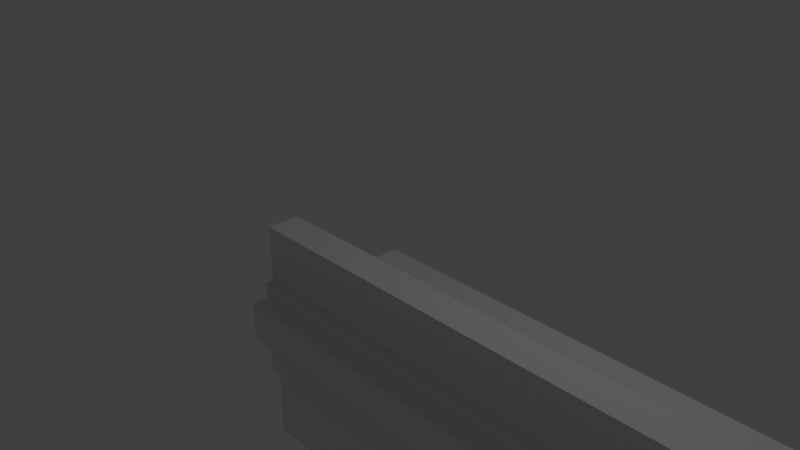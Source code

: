 # Source: untitled.blend  (saved by Blender 2.79.0; exported with 4.5.12 LTS)
import bpy
from mathutils import Matrix  # noqa: F401  (used for matrix-valued properties, if any)

bpy.ops.wm.read_factory_settings(use_empty=True)
scene = bpy.context.scene
scene.name = 'Scene'

# ---- collections
col_collection_1 = bpy.data.collections.new('Collection 1'); scene.collection.children.link(col_collection_1)

# ---- materials (node trees are filled in below, after node groups)
mat_one = bpy.data.materials.new('one')
mat_one.alpha_threshold = 0.0
mat_one.use_transparent_shadow = False
mat_one.roughness = 0.5

# ---- material node trees

# ---- world
world_world = bpy.data.worlds.new('World'); scene.world = world_world
world_world.color = (0.05088, 0.05088, 0.05088)
world_world.use_sun_shadow = False
world_world.sun_shadow_jitter_overblur = 0.0
world_world.cycles.sampling_method = 'MANUAL'

# ---- cameras
cam_camera = bpy.data.cameras.new('Camera')
cam_camera.clip_end = 100.0
cam_camera.lens = 35.0
cam_camera.sensor_width = 32.0
cam_camera.sensor_height = 18.0
cam_camera.ortho_scale = 7.314
cam_camera.dof.focus_distance = 0.0
cam_camera.dof.aperture_fstop = 128.0

# ---- lights
light_lamp = bpy.data.lights.new('Lamp', 'POINT')
light_lamp.transmission_factor = 0.0
light_lamp.cutoff_distance = 30.0
light_lamp.energy = 100.0
light_lamp.shadow_buffer_clip_start = 1.001
light_lamp.shadow_soft_size = 0.1
light_lamp.shadow_maximum_resolution = 0.006
light_lamp.use_absolute_resolution = True

# ---- meshes
me_stone_railing_rep_side_lod0 = bpy.data.meshes.new('stone_railing_rep_side_lod0')
me_stone_railing_rep_side_lod0.from_pydata([(0.0, -1.1, -2.98e-09), (0.0, -1.1, 0.2), (0.0, -0.9, -2.98e-09), (6.0, -1.1, -2.98e-09), (6.0, -0.9, -2.98e-09), (6.0, -1.1, 0.2), (0.0, -1.6, 0.2), (0.0, -1.5, -2.98e-09), (0.0, -1.6, -2.98e-09), (0.0, -1.5, 0.2), (6.0, -1.6, 0.2), (6.0, -1.6, -2.98e-09), (6.0, -1.5, -2.98e-09), (6.0, -1.5, 0.2), (0.0, 0.0, -2.98e-09), (0.0, -0.9, -0.4693), (0.0, 0.0, -0.4693), (0.0, -0.9, -1.0), (0.0, 0.0, -1.0), (6.0, -0.9, -0.4693), (6.0, 0.0, -0.4693), (6.0, 0.0, -2.98e-09), (6.0, -0.9, -1.0), (6.0, 0.0, -1.0), (0.0, -1.1, -0.4693), (0.0, -1.1, -1.0), (6.0, -1.1, -0.4693), (6.0, -1.1, -1.0), (0.0, -1.6, -0.4693), (0.0, -1.5, -0.4693), (0.0, -1.6, -1.0), (0.0, -1.5, -1.0), (6.0, -1.6, -0.4693), (6.0, -1.5, -0.4693), (6.0, -1.6, -1.0), (6.0, -1.5, -1.0), (0.0, -1.8, -0.4693), (0.0, -1.8, -2.98e-09), (6.0, -1.8, -2.98e-09), (6.0, -1.8, -0.4693), (0.0, -1.5, 0.9), (0.0, -1.1, 0.9), (6.0, -1.1, 0.9), (6.0, -1.5, 0.9), (0.0, -0.9, -2.0), (0.0, -1.1, -2.0), (0.0, 0.0, -2.0), (6.0, -0.9, -2.0), (6.0, 0.0, -2.0), (6.0, -1.1, -2.0), (6.0, -1.5, -2.0), (0.0, -1.5, -2.0), (3.0, -1.5, -2.0), (3.0, -1.1, -2.0), (3.0, -0.9, -2.0), (3.0, 0.0, -2.0), (3.0, -1.5, -1.0), (3.0, -1.5, 0.9), (3.0, -1.5, 0.2), (3.0, -1.1, 0.2), (3.0, -1.1, 0.9), (3.0, -1.8, -0.4693), (3.0, -1.6, -0.4693), (3.0, -1.8, -2.98e-09), (3.0, -1.6, -2.98e-09), (3.0, -1.6, -1.0), (3.0, -1.6, 0.2), (3.0, -0.9, -2.98e-09), (3.0, 0.0, -2.98e-09), (6.0, 0.0, -0.1), (3.0, 0.0, -0.1), (0.0, 0.0, -0.1), (6.0, 0.45, -0.1), (3.0, 0.45, -0.1), (0.0, 0.45, -0.1)], [], [(0, 1, 2), (3, 4, 5), (6, 7, 8), (7, 6, 9), (9, 0, 7), (0, 9, 1), (10, 11, 12), (10, 12, 13), (12, 3, 13), (13, 3, 5), (2, 14, 15), (15, 14, 16), (17, 15, 16), (17, 16, 18), (19, 20, 4), (4, 20, 21), (22, 23, 19), (19, 23, 20), (24, 0, 2), (24, 2, 15), (25, 24, 15), (25, 15, 17), (19, 3, 26), (3, 19, 4), (26, 27, 22), (26, 22, 19), (28, 8, 7), (28, 7, 29), (30, 28, 29), (30, 29, 31), (29, 7, 0), (29, 0, 24), (31, 29, 24), (31, 24, 25), (11, 32, 33), (11, 33, 12), (32, 34, 35), (32, 35, 33), (26, 12, 33), (12, 26, 3), (27, 33, 35), (33, 27, 26), (36, 37, 8), (36, 8, 28), (38, 39, 32), (38, 32, 11), (40, 1, 9), (1, 40, 41), (5, 42, 13), (43, 13, 42), (17, 44, 25), (45, 25, 44), (44, 17, 46), (17, 18, 46), (47, 23, 22), (23, 47, 48), (49, 22, 27), (22, 49, 47), (50, 27, 35), (27, 50, 49), (25, 45, 31), (51, 31, 45), (50, 52, 53), (50, 53, 49), (52, 51, 45), (52, 45, 53), (47, 54, 55), (47, 55, 48), (54, 44, 46), (54, 46, 55), (54, 49, 53), (49, 54, 47), (44, 53, 45), (53, 44, 54), (56, 31, 51), (56, 51, 52), (35, 56, 52), (35, 52, 50), (57, 40, 9), (57, 9, 58), (43, 57, 58), (43, 58, 13), (59, 1, 41), (59, 41, 60), (5, 59, 60), (5, 60, 42), (61, 36, 28), (61, 28, 62), (39, 61, 62), (39, 62, 32), (37, 63, 64), (37, 64, 8), (63, 38, 11), (63, 11, 64), (62, 28, 30), (62, 30, 65), (32, 62, 65), (32, 65, 34), (63, 37, 36), (63, 36, 61), (38, 63, 61), (38, 61, 39), (66, 6, 8), (66, 8, 64), (10, 66, 64), (10, 64, 11), (2, 67, 68), (2, 68, 14), (67, 4, 21), (67, 21, 68), (40, 57, 60), (40, 60, 41), (57, 43, 42), (57, 42, 60), (58, 6, 66), (6, 58, 9), (13, 66, 10), (66, 13, 58), (65, 30, 31), (65, 31, 56), (34, 65, 56), (34, 56, 35), (67, 2, 1), (67, 1, 59), (4, 67, 59), (4, 59, 5), (69, 70, 68), (69, 68, 21), (70, 71, 14), (70, 14, 68), (70, 69, 72), (70, 72, 73), (71, 70, 73), (71, 73, 74)])
_uv = me_stone_railing_rep_side_lod0.uv_layers.new(name='UVMap')
_uv.uv.foreach_set('vector', [0.7357, 0.816, 0.7357, 0.8224, 0.7293, 0.816, 0.5955, 0.7056, 0.6019, 0.7056, 0.5955, 0.712, 0.7516, 0.8224, 0.7485, 0.816, 0.7516, 0.816, 0.7485, 0.816, 0.7516, 0.8224, 0.7484, 0.8224, 0.7484, 0.8224, 0.7357, 0.816, 0.7485, 0.816, 0.7357, 0.816, 0.7484, 0.8224, 0.7357, 0.8224, 0.5795, 0.712, 0.5795, 0.7056, 0.5827, 0.7056, 0.5795, 0.712, 0.5827, 0.7056, 0.5827, 0.712, 0.5827, 0.7056, 0.5955, 0.7056, 0.5827, 0.712, 0.5827, 0.712, 0.5955, 0.7056, 0.5955, 0.712, 0.7293, 0.816, 0.7005, 0.816, 0.7293, 0.801, 0.7293, 0.801, 0.7005, 0.816, 0.7005, 0.801, 0.7293, 0.784, 0.7293, 0.801, 0.7005, 0.801, 0.7293, 0.784, 0.7005, 0.801, 0.7005, 0.784, 0.6019, 0.6906, 0.6307, 0.6906, 0.6019, 0.7056, 0.6019, 0.7056, 0.6307, 0.6906, 0.6307, 0.7056, 0.6019, 0.6736, 0.6307, 0.6736, 0.6019, 0.6906, 0.6019, 0.6906, 0.6307, 0.6736, 0.6307, 0.6906, 0.7357, 0.801, 0.7357, 0.816, 0.7293, 0.816, 0.7357, 0.801, 0.7293, 0.816, 0.7293, 0.801, 0.7357, 0.784, 0.7357, 0.801, 0.7293, 0.801, 0.7357, 0.784, 0.7293, 0.801, 0.7293, 0.784, 0.6019, 0.6906, 0.5955, 0.7056, 0.5955, 0.6906, 0.5955, 0.7056, 0.6019, 0.6906, 0.6019, 0.7056, 0.5955, 0.6906, 0.5955, 0.6736, 0.6019, 0.6736, 0.5955, 0.6906, 0.6019, 0.6736, 0.6019, 0.6906, 0.7516, 0.801, 0.7516, 0.816, 0.7485, 0.816, 0.7516, 0.801, 0.7485, 0.816, 0.7485, 0.801, 0.7516, 0.784, 0.7516, 0.801, 0.7485, 0.801, 0.7516, 0.784, 0.7485, 0.801, 0.7485, 0.784, 0.7485, 0.801, 0.7485, 0.816, 0.7357, 0.816, 0.7485, 0.801, 0.7357, 0.816, 0.7357, 0.801, 0.7485, 0.784, 0.7485, 0.801, 0.7357, 0.801, 0.7485, 0.784, 0.7357, 0.801, 0.7357, 0.784, 0.5795, 0.7056, 0.5795, 0.6906, 0.5827, 0.6906, 0.5795, 0.7056, 0.5827, 0.6906, 0.5827, 0.7056, 0.5795, 0.6906, 0.5795, 0.6736, 0.5827, 0.6736, 0.5795, 0.6906, 0.5827, 0.6736, 0.5827, 0.6906, 0.5955, 0.6906, 0.5827, 0.7056, 0.5827, 0.6906, 0.5827, 0.7056, 0.5955, 0.6906, 0.5955, 0.7056, 0.5955, 0.6736, 0.5827, 0.6906, 0.5827, 0.6736, 0.5827, 0.6906, 0.5955, 0.6736, 0.5955, 0.6906, 0.758, 0.801, 0.758, 0.816, 0.7516, 0.816, 0.758, 0.801, 0.7516, 0.816, 0.7516, 0.801, 0.5731, 0.7056, 0.5731, 0.6906, 0.5795, 0.6906, 0.5731, 0.7056, 0.5795, 0.6906, 0.5795, 0.7056, 0.7484, 0.8448, 0.7357, 0.8224, 0.7484, 0.8224, 0.7357, 0.8224, 0.7484, 0.8448, 0.7356, 0.8448, 0.5955, 0.712, 0.5955, 0.7344, 0.5827, 0.712, 0.5827, 0.7344, 0.5827, 0.712, 0.5955, 0.7344, 0.7293, 0.784, 0.7293, 0.752, 0.7357, 0.784, 0.7357, 0.752, 0.7357, 0.784, 0.7293, 0.752, 0.7293, 0.752, 0.7293, 0.784, 0.7005, 0.752, 0.7293, 0.784, 0.7005, 0.784, 0.7005, 0.752, 0.6019, 0.6416, 0.6307, 0.6736, 0.6019, 0.6736, 0.6307, 0.6736, 0.6019, 0.6416, 0.6307, 0.6416, 0.5955, 0.6416, 0.6019, 0.6736, 0.5955, 0.6736, 0.6019, 0.6736, 0.5955, 0.6416, 0.6019, 0.6416, 0.5827, 0.6416, 0.5955, 0.6736, 0.5827, 0.6736, 0.5955, 0.6736, 0.5827, 0.6416, 0.5955, 0.6416, 0.7357, 0.784, 0.7357, 0.752, 0.7485, 0.784, 0.7484, 0.752, 0.7485, 0.784, 0.7357, 0.752, 0.9948, 0.01972, 0.9948, 0.1335, 0.9796, 0.1335, 0.9948, 0.01972, 0.9796, 0.1335, 0.9796, 0.01972, 0.9948, 0.1335, 0.9948, 0.2472, 0.9796, 0.2472, 0.9948, 0.1335, 0.9796, 0.2472, 0.9796, 0.1335, 0.972, 0.01972, 0.972, 0.1335, 0.9379, 0.1335, 0.972, 0.01972, 0.9379, 0.1335, 0.9379, 0.01972, 0.972, 0.1335, 0.972, 0.2472, 0.9379, 0.2472, 0.972, 0.1335, 0.9379, 0.2472, 0.9379, 0.1335, 0.972, 0.1335, 0.9796, 0.01972, 0.9796, 0.1335, 0.9796, 0.01972, 0.972, 0.1335, 0.972, 0.01972, 0.972, 0.2472, 0.9796, 0.1335, 0.9796, 0.2472, 0.9796, 0.1335, 0.972, 0.2472, 0.972, 0.1335, 0.6189, 0.2326, 0.5052, 0.2326, 0.5052, 0.1947, 0.6189, 0.2326, 0.5052, 0.1947, 0.6189, 0.1947, 0.7326, 0.2326, 0.6189, 0.2326, 0.6189, 0.1947, 0.7326, 0.2326, 0.6189, 0.1947, 0.7326, 0.1947, 0.6192, 0.5242, 0.5054, 0.5242, 0.5054, 0.4976, 0.6192, 0.5242, 0.5054, 0.4976, 0.6192, 0.4976, 0.7331, 0.5242, 0.6192, 0.5242, 0.6192, 0.4976, 0.7331, 0.5242, 0.6192, 0.4976, 0.7331, 0.4976, 0.6192, 0.5659, 0.5054, 0.5659, 0.5054, 0.5393, 0.6192, 0.5659, 0.5054, 0.5393, 0.6192, 0.5393, 0.7331, 0.5659, 0.6192, 0.5659, 0.6192, 0.5393, 0.7331, 0.5659, 0.6192, 0.5393, 0.7331, 0.5393, 0.6192, 0.4609, 0.5054, 0.4609, 0.5054, 0.4533, 0.6192, 0.4609, 0.5054, 0.4533, 0.6192, 0.4533, 0.7331, 0.4609, 0.6192, 0.4609, 0.6192, 0.4533, 0.7331, 0.4609, 0.6192, 0.4533, 0.7331, 0.4533, 0.5054, 0.4787, 0.6192, 0.4787, 0.6192, 0.4862, 0.5054, 0.4787, 0.6192, 0.4862, 0.5054, 0.4862, 0.6192, 0.4787, 0.7331, 0.4787, 0.7331, 0.4862, 0.6192, 0.4787, 0.7331, 0.4862, 0.6192, 0.4862, 0.6192, 0.4533, 0.5054, 0.4533, 0.5054, 0.4332, 0.6192, 0.4533, 0.5054, 0.4332, 0.6192, 0.4332, 0.7331, 0.4533, 0.6192, 0.4533, 0.6192, 0.4332, 0.7331, 0.4533, 0.6192, 0.4332, 0.7331, 0.4332, 0.6192, 0.4787, 0.5054, 0.4787, 0.5054, 0.4609, 0.6192, 0.4787, 0.5054, 0.4609, 0.6192, 0.4609, 0.7331, 0.4787, 0.6192, 0.4787, 0.6192, 0.4609, 0.7331, 0.4787, 0.6192, 0.4609, 0.7331, 0.4609, 0.6192, 0.4939, 0.5054, 0.4939, 0.5054, 0.4862, 0.6192, 0.4939, 0.5054, 0.4862, 0.6192, 0.4862, 0.7331, 0.4939, 0.6192, 0.4939, 0.6192, 0.4862, 0.7331, 0.4939, 0.6192, 0.4862, 0.7331, 0.4862, 0.5054, 0.5766, 0.6192, 0.5766, 0.6192, 0.6107, 0.5054, 0.5766, 0.6192, 0.6107, 0.5054, 0.6107, 0.6192, 0.5766, 0.7331, 0.5766, 0.7331, 0.6107, 0.6192, 0.5766, 0.7331, 0.6107, 0.6192, 0.6107, 0.5054, 0.5242, 0.6192, 0.5242, 0.6192, 0.5393, 0.5054, 0.5242, 0.6192, 0.5393, 0.5054, 0.5393, 0.6192, 0.5242, 0.7331, 0.5242, 0.7331, 0.5393, 0.6192, 0.5242, 0.7331, 0.5393, 0.6192, 0.5393, 0.6192, 0.4976, 0.5054, 0.4939, 0.6192, 0.4939, 0.5054, 0.4939, 0.6192, 0.4976, 0.5054, 0.4976, 0.7331, 0.4976, 0.6192, 0.4939, 0.7331, 0.4939, 0.6192, 0.4939, 0.7331, 0.4976, 0.6192, 0.4976, 0.6192, 0.4332, 0.5054, 0.4332, 0.5054, 0.4294, 0.6192, 0.4332, 0.5054, 0.4294, 0.6192, 0.4294, 0.7331, 0.4332, 0.6192, 0.4332, 0.6192, 0.4294, 0.7331, 0.4332, 0.6192, 0.4294, 0.7331, 0.4294, 0.6192, 0.5766, 0.5054, 0.5766, 0.5054, 0.5659, 0.6192, 0.5766, 0.5054, 0.5659, 0.6192, 0.5659, 0.7331, 0.5766, 0.6192, 0.5766, 0.6192, 0.5659, 0.7331, 0.5766, 0.6192, 0.5659, 0.7331, 0.5659, 0.2475, 0.6107, 0.1337, 0.6107, 0.1337, 0.6069, 0.2475, 0.6107, 0.1337, 0.6069, 0.2475, 0.6069, 0.1337, 0.6107, 0.01984, 0.6107, 0.01984, 0.6069, 0.1337, 0.6107, 0.01984, 0.6069, 0.1337, 0.6069, 0.1337, 0.5766, 0.2475, 0.5766, 0.2475, 0.5936, 0.1337, 0.5766, 0.2475, 0.5936, 0.1337, 0.5936, 0.01984, 0.5766, 0.1337, 0.5766, 0.1337, 0.5936, 0.01984, 0.5766, 0.1337, 0.5936, 0.01984, 0.5936])
me_stone_railing_rep_side_lod0.materials.append(mat_one)
me_stone_railing_rep_side_lod0.use_remesh_preserve_volume = False
me_stone_railing_rep_side_lod0.use_remesh_preserve_attributes = False
me_stone_railing_rep_side_lod0.use_mirror_vertex_groups = False
me_stone_railing_rep_side_lod0.update()
arm_armature_001 = bpy.data.armatures.new('Armature.001')  # bones are not reproduced

# ---- objects
ob_stone_railing_rep_side_lod0 = bpy.data.objects.new('stone_railing_rep_side_lod0', me_stone_railing_rep_side_lod0)
ob_armature = bpy.data.objects.new('Armature', arm_armature_001)
ob_lamp = bpy.data.objects.new('Lamp', light_lamp)
ob_camera = bpy.data.objects.new('Camera', cam_camera)

# ---- transforms, parenting, visibility, modifiers, constraints
ob_stone_railing_rep_side_lod0.location = (0.0, 0.0, 0.0)
ob_stone_railing_rep_side_lod0.lineart.crease_threshold = 0.0
_vg = ob_stone_railing_rep_side_lod0.vertex_groups.new(name='0')
_vg = ob_stone_railing_rep_side_lod0.vertex_groups.new(name='1')
_vg = ob_stone_railing_rep_side_lod0.vertex_groups.new(name='2')
_vg = ob_stone_railing_rep_side_lod0.vertex_groups.new(name='3')
ob_armature.parent = ob_stone_railing_rep_side_lod0
ob_armature.location = (0.0, 0.0, 0.0)
ob_armature.lineart.crease_threshold = 0.0
ob_lamp.location = (4.076, 1.005, 5.904)
ob_lamp.rotation_euler = (0.6503, 0.05522, 1.866)
ob_lamp.lock_rotations_4d = False
ob_lamp.empty_display_type = 'ARROWS'
ob_lamp.color = (0.0, 0.0, 0.0, 0.0)
ob_lamp.lineart.crease_threshold = 0.0
ob_camera.location = (7.481, -6.508, 5.344)
ob_camera.rotation_euler = (1.109, 0.0, 0.8149)
ob_camera.lock_rotations_4d = False
ob_camera.empty_display_type = 'ARROWS'
ob_camera.color = (0.0, 0.0, 0.0, 0.0)
ob_camera.display_type = 'WIRE'
ob_camera.lineart.crease_threshold = 0.0

# ---- collection membership
col_collection_1.objects.link(ob_stone_railing_rep_side_lod0)
col_collection_1.objects.link(ob_armature)
col_collection_1.objects.link(ob_lamp)
col_collection_1.objects.link(ob_camera)

# ---- scene / render settings (as saved in the file)
scene.camera = ob_camera
scene.frame_start = 1; scene.frame_end = 250; scene.frame_set(1)
scene.render.engine = 'BLENDER_EEVEE_NEXT'
scene.render.resolution_percentage = 50
scene.render.dither_intensity = 0.0
scene.cycles.use_denoising = False
scene.cycles.samples = 128
scene.cycles.sampling_pattern = 'TABULATED_SOBOL'
scene.cycles.use_adaptive_sampling = False
scene.cycles.use_light_tree = False
scene.cycles.blur_glossy = 0.0
scene.cycles.sample_clamp_indirect = 0.0
scene.view_settings.view_transform = 'Standard'
bpy.context.view_layer.update()
